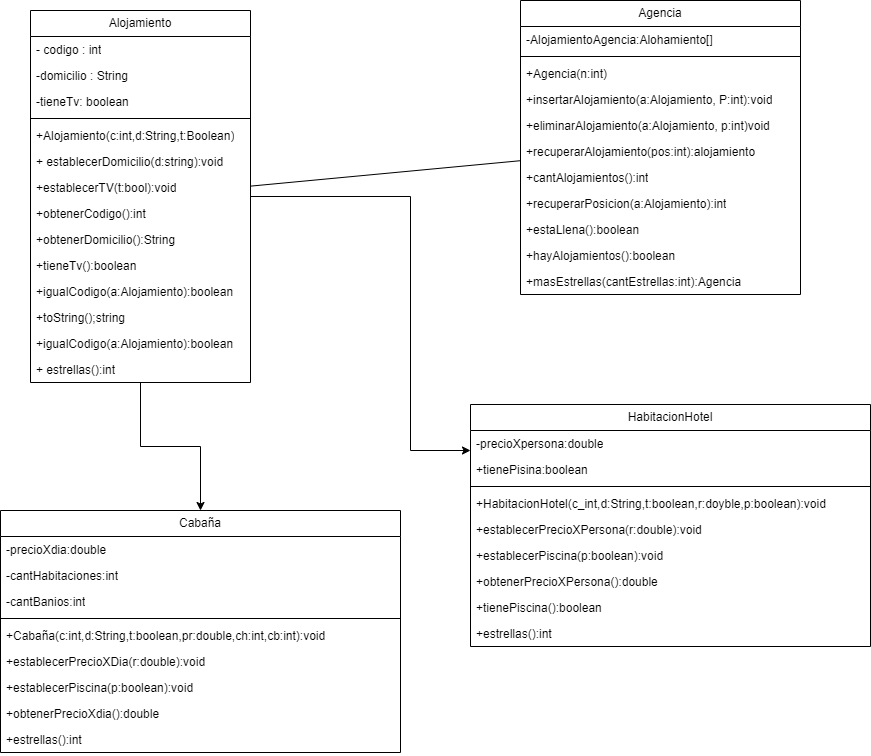

The diagram above was exported from draw.io. Its source (the exported page's mxGraphModel, read from the mxfile embedded in the PNG):
<mxGraphModel dx="1120" dy="480" grid="1" gridSize="10" guides="1" tooltips="1" connect="1" arrows="1" fold="1" page="1" pageScale="1" pageWidth="827" pageHeight="1169" math="0" shadow="0">
  <root>
    <mxCell id="0" />
    <mxCell id="1" parent="0" />
    <mxCell id="Qa0CB32IxJ7PgAYY0K0o-69" style="edgeStyle=orthogonalEdgeStyle;rounded=0;orthogonalLoop=1;jettySize=auto;html=1;" parent="1" source="Qa0CB32IxJ7PgAYY0K0o-5" target="Qa0CB32IxJ7PgAYY0K0o-58" edge="1">
      <mxGeometry relative="1" as="geometry" />
    </mxCell>
    <mxCell id="Qa0CB32IxJ7PgAYY0K0o-71" style="edgeStyle=orthogonalEdgeStyle;rounded=0;orthogonalLoop=1;jettySize=auto;html=1;" parent="1" source="Qa0CB32IxJ7PgAYY0K0o-5" target="Qa0CB32IxJ7PgAYY0K0o-42" edge="1">
      <mxGeometry relative="1" as="geometry">
        <Array as="points">
          <mxPoint x="410" y="256" />
          <mxPoint x="410" y="510" />
        </Array>
      </mxGeometry>
    </mxCell>
    <mxCell id="Qa0CB32IxJ7PgAYY0K0o-5" value="Alojamiento" style="swimlane;fontStyle=0;childLayout=stackLayout;horizontal=1;startSize=26;fillColor=none;horizontalStack=0;resizeParent=1;resizeParentMax=0;resizeLast=0;collapsible=1;marginBottom=0;whiteSpace=wrap;html=1;" parent="1" vertex="1">
      <mxGeometry x="30" y="70" width="220" height="372" as="geometry" />
    </mxCell>
    <mxCell id="Qa0CB32IxJ7PgAYY0K0o-6" value="- codigo : int" style="text;strokeColor=none;fillColor=none;align=left;verticalAlign=top;spacingLeft=4;spacingRight=4;overflow=hidden;rotatable=0;points=[[0,0.5],[1,0.5]];portConstraint=eastwest;whiteSpace=wrap;html=1;" parent="Qa0CB32IxJ7PgAYY0K0o-5" vertex="1">
      <mxGeometry y="26" width="220" height="26" as="geometry" />
    </mxCell>
    <mxCell id="Qa0CB32IxJ7PgAYY0K0o-7" value="-domicilio : String" style="text;strokeColor=none;fillColor=none;align=left;verticalAlign=top;spacingLeft=4;spacingRight=4;overflow=hidden;rotatable=0;points=[[0,0.5],[1,0.5]];portConstraint=eastwest;whiteSpace=wrap;html=1;" parent="Qa0CB32IxJ7PgAYY0K0o-5" vertex="1">
      <mxGeometry y="52" width="220" height="26" as="geometry" />
    </mxCell>
    <mxCell id="Qa0CB32IxJ7PgAYY0K0o-8" value="-tieneTv: boolean" style="text;strokeColor=none;fillColor=none;align=left;verticalAlign=top;spacingLeft=4;spacingRight=4;overflow=hidden;rotatable=0;points=[[0,0.5],[1,0.5]];portConstraint=eastwest;whiteSpace=wrap;html=1;" parent="Qa0CB32IxJ7PgAYY0K0o-5" vertex="1">
      <mxGeometry y="78" width="220" height="26" as="geometry" />
    </mxCell>
    <mxCell id="Qa0CB32IxJ7PgAYY0K0o-13" value="" style="line;strokeWidth=1;fillColor=none;align=left;verticalAlign=middle;spacingTop=-1;spacingLeft=3;spacingRight=3;rotatable=0;labelPosition=right;points=[];portConstraint=eastwest;strokeColor=inherit;" parent="Qa0CB32IxJ7PgAYY0K0o-5" vertex="1">
      <mxGeometry y="104" width="220" height="8" as="geometry" />
    </mxCell>
    <mxCell id="Qa0CB32IxJ7PgAYY0K0o-16" value="+Alojamiento(c:int,d:String,t:Boolean)&lt;br&gt;" style="text;strokeColor=none;fillColor=none;align=left;verticalAlign=top;spacingLeft=4;spacingRight=4;overflow=hidden;rotatable=0;points=[[0,0.5],[1,0.5]];portConstraint=eastwest;whiteSpace=wrap;html=1;" parent="Qa0CB32IxJ7PgAYY0K0o-5" vertex="1">
      <mxGeometry y="112" width="220" height="26" as="geometry" />
    </mxCell>
    <mxCell id="Qa0CB32IxJ7PgAYY0K0o-18" value="+ establecerDomicilio(d:string):void" style="text;strokeColor=none;fillColor=none;align=left;verticalAlign=top;spacingLeft=4;spacingRight=4;overflow=hidden;rotatable=0;points=[[0,0.5],[1,0.5]];portConstraint=eastwest;whiteSpace=wrap;html=1;" parent="Qa0CB32IxJ7PgAYY0K0o-5" vertex="1">
      <mxGeometry y="138" width="220" height="26" as="geometry" />
    </mxCell>
    <mxCell id="Qa0CB32IxJ7PgAYY0K0o-20" value="+establecerTV(t:bool):void" style="text;strokeColor=none;fillColor=none;align=left;verticalAlign=top;spacingLeft=4;spacingRight=4;overflow=hidden;rotatable=0;points=[[0,0.5],[1,0.5]];portConstraint=eastwest;whiteSpace=wrap;html=1;" parent="Qa0CB32IxJ7PgAYY0K0o-5" vertex="1">
      <mxGeometry y="164" width="220" height="26" as="geometry" />
    </mxCell>
    <mxCell id="Qa0CB32IxJ7PgAYY0K0o-19" value="+obtenerCodigo():int" style="text;strokeColor=none;fillColor=none;align=left;verticalAlign=top;spacingLeft=4;spacingRight=4;overflow=hidden;rotatable=0;points=[[0,0.5],[1,0.5]];portConstraint=eastwest;whiteSpace=wrap;html=1;" parent="Qa0CB32IxJ7PgAYY0K0o-5" vertex="1">
      <mxGeometry y="190" width="220" height="26" as="geometry" />
    </mxCell>
    <mxCell id="Qa0CB32IxJ7PgAYY0K0o-24" value="+obtenerDomicilio():String" style="text;strokeColor=none;fillColor=none;align=left;verticalAlign=top;spacingLeft=4;spacingRight=4;overflow=hidden;rotatable=0;points=[[0,0.5],[1,0.5]];portConstraint=eastwest;whiteSpace=wrap;html=1;" parent="Qa0CB32IxJ7PgAYY0K0o-5" vertex="1">
      <mxGeometry y="216" width="220" height="26" as="geometry" />
    </mxCell>
    <mxCell id="Qa0CB32IxJ7PgAYY0K0o-23" value="+tieneTv():boolean" style="text;strokeColor=none;fillColor=none;align=left;verticalAlign=top;spacingLeft=4;spacingRight=4;overflow=hidden;rotatable=0;points=[[0,0.5],[1,0.5]];portConstraint=eastwest;whiteSpace=wrap;html=1;" parent="Qa0CB32IxJ7PgAYY0K0o-5" vertex="1">
      <mxGeometry y="242" width="220" height="26" as="geometry" />
    </mxCell>
    <mxCell id="Qa0CB32IxJ7PgAYY0K0o-22" value="+igualCodigo(a:Alojamiento):boolean" style="text;strokeColor=none;fillColor=none;align=left;verticalAlign=top;spacingLeft=4;spacingRight=4;overflow=hidden;rotatable=0;points=[[0,0.5],[1,0.5]];portConstraint=eastwest;whiteSpace=wrap;html=1;" parent="Qa0CB32IxJ7PgAYY0K0o-5" vertex="1">
      <mxGeometry y="268" width="220" height="26" as="geometry" />
    </mxCell>
    <mxCell id="Qa0CB32IxJ7PgAYY0K0o-21" value="+toString();string" style="text;strokeColor=none;fillColor=none;align=left;verticalAlign=top;spacingLeft=4;spacingRight=4;overflow=hidden;rotatable=0;points=[[0,0.5],[1,0.5]];portConstraint=eastwest;whiteSpace=wrap;html=1;" parent="Qa0CB32IxJ7PgAYY0K0o-5" vertex="1">
      <mxGeometry y="294" width="220" height="26" as="geometry" />
    </mxCell>
    <mxCell id="Qa0CB32IxJ7PgAYY0K0o-25" value="+igualCodigo(a:Alojamiento):boolean" style="text;strokeColor=none;fillColor=none;align=left;verticalAlign=top;spacingLeft=4;spacingRight=4;overflow=hidden;rotatable=0;points=[[0,0.5],[1,0.5]];portConstraint=eastwest;whiteSpace=wrap;html=1;" parent="Qa0CB32IxJ7PgAYY0K0o-5" vertex="1">
      <mxGeometry y="320" width="220" height="26" as="geometry" />
    </mxCell>
    <mxCell id="Qa0CB32IxJ7PgAYY0K0o-26" value="+ estrellas():int" style="text;strokeColor=none;fillColor=none;align=left;verticalAlign=top;spacingLeft=4;spacingRight=4;overflow=hidden;rotatable=0;points=[[0,0.5],[1,0.5]];portConstraint=eastwest;whiteSpace=wrap;html=1;" parent="Qa0CB32IxJ7PgAYY0K0o-5" vertex="1">
      <mxGeometry y="346" width="220" height="26" as="geometry" />
    </mxCell>
    <mxCell id="Qa0CB32IxJ7PgAYY0K0o-27" value="Agencia" style="swimlane;fontStyle=0;childLayout=stackLayout;horizontal=1;startSize=26;fillColor=none;horizontalStack=0;resizeParent=1;resizeParentMax=0;resizeLast=0;collapsible=1;marginBottom=0;whiteSpace=wrap;html=1;" parent="1" vertex="1">
      <mxGeometry x="520" y="60" width="280" height="294" as="geometry" />
    </mxCell>
    <mxCell id="Qa0CB32IxJ7PgAYY0K0o-28" value="-AlojamientoAgencia:Alohamiento[]" style="text;strokeColor=none;fillColor=none;align=left;verticalAlign=top;spacingLeft=4;spacingRight=4;overflow=hidden;rotatable=0;points=[[0,0.5],[1,0.5]];portConstraint=eastwest;whiteSpace=wrap;html=1;" parent="Qa0CB32IxJ7PgAYY0K0o-27" vertex="1">
      <mxGeometry y="26" width="280" height="26" as="geometry" />
    </mxCell>
    <mxCell id="Qa0CB32IxJ7PgAYY0K0o-31" value="" style="line;strokeWidth=1;fillColor=none;align=left;verticalAlign=middle;spacingTop=-1;spacingLeft=3;spacingRight=3;rotatable=0;labelPosition=right;points=[];portConstraint=eastwest;strokeColor=inherit;" parent="Qa0CB32IxJ7PgAYY0K0o-27" vertex="1">
      <mxGeometry y="52" width="280" height="8" as="geometry" />
    </mxCell>
    <mxCell id="Qa0CB32IxJ7PgAYY0K0o-32" value="+Agencia(n:int)" style="text;strokeColor=none;fillColor=none;align=left;verticalAlign=top;spacingLeft=4;spacingRight=4;overflow=hidden;rotatable=0;points=[[0,0.5],[1,0.5]];portConstraint=eastwest;whiteSpace=wrap;html=1;" parent="Qa0CB32IxJ7PgAYY0K0o-27" vertex="1">
      <mxGeometry y="60" width="280" height="26" as="geometry" />
    </mxCell>
    <mxCell id="Qa0CB32IxJ7PgAYY0K0o-33" value="+insertarAlojamiento(a:Alojamiento, P:int):void" style="text;strokeColor=none;fillColor=none;align=left;verticalAlign=top;spacingLeft=4;spacingRight=4;overflow=hidden;rotatable=0;points=[[0,0.5],[1,0.5]];portConstraint=eastwest;whiteSpace=wrap;html=1;" parent="Qa0CB32IxJ7PgAYY0K0o-27" vertex="1">
      <mxGeometry y="86" width="280" height="26" as="geometry" />
    </mxCell>
    <mxCell id="Qa0CB32IxJ7PgAYY0K0o-34" value="+eliminarAlojamiento(a:Alojamiento, p:int)void" style="text;strokeColor=none;fillColor=none;align=left;verticalAlign=top;spacingLeft=4;spacingRight=4;overflow=hidden;rotatable=0;points=[[0,0.5],[1,0.5]];portConstraint=eastwest;whiteSpace=wrap;html=1;" parent="Qa0CB32IxJ7PgAYY0K0o-27" vertex="1">
      <mxGeometry y="112" width="280" height="26" as="geometry" />
    </mxCell>
    <mxCell id="Qa0CB32IxJ7PgAYY0K0o-35" value="+recuperarAlojamiento(pos:int):alojamiento" style="text;strokeColor=none;fillColor=none;align=left;verticalAlign=top;spacingLeft=4;spacingRight=4;overflow=hidden;rotatable=0;points=[[0,0.5],[1,0.5]];portConstraint=eastwest;whiteSpace=wrap;html=1;" parent="Qa0CB32IxJ7PgAYY0K0o-27" vertex="1">
      <mxGeometry y="138" width="280" height="26" as="geometry" />
    </mxCell>
    <mxCell id="Qa0CB32IxJ7PgAYY0K0o-36" value="+cantAlojamientos():int" style="text;strokeColor=none;fillColor=none;align=left;verticalAlign=top;spacingLeft=4;spacingRight=4;overflow=hidden;rotatable=0;points=[[0,0.5],[1,0.5]];portConstraint=eastwest;whiteSpace=wrap;html=1;" parent="Qa0CB32IxJ7PgAYY0K0o-27" vertex="1">
      <mxGeometry y="164" width="280" height="26" as="geometry" />
    </mxCell>
    <mxCell id="Qa0CB32IxJ7PgAYY0K0o-37" value="+recuperarPosicion(a:Alojamiento):int" style="text;strokeColor=none;fillColor=none;align=left;verticalAlign=top;spacingLeft=4;spacingRight=4;overflow=hidden;rotatable=0;points=[[0,0.5],[1,0.5]];portConstraint=eastwest;whiteSpace=wrap;html=1;" parent="Qa0CB32IxJ7PgAYY0K0o-27" vertex="1">
      <mxGeometry y="190" width="280" height="26" as="geometry" />
    </mxCell>
    <mxCell id="Qa0CB32IxJ7PgAYY0K0o-38" value="+estaLlena():boolean" style="text;strokeColor=none;fillColor=none;align=left;verticalAlign=top;spacingLeft=4;spacingRight=4;overflow=hidden;rotatable=0;points=[[0,0.5],[1,0.5]];portConstraint=eastwest;whiteSpace=wrap;html=1;" parent="Qa0CB32IxJ7PgAYY0K0o-27" vertex="1">
      <mxGeometry y="216" width="280" height="26" as="geometry" />
    </mxCell>
    <mxCell id="Qa0CB32IxJ7PgAYY0K0o-39" value="+hayAlojamientos():boolean" style="text;strokeColor=none;fillColor=none;align=left;verticalAlign=top;spacingLeft=4;spacingRight=4;overflow=hidden;rotatable=0;points=[[0,0.5],[1,0.5]];portConstraint=eastwest;whiteSpace=wrap;html=1;" parent="Qa0CB32IxJ7PgAYY0K0o-27" vertex="1">
      <mxGeometry y="242" width="280" height="26" as="geometry" />
    </mxCell>
    <mxCell id="Qa0CB32IxJ7PgAYY0K0o-40" value="+masEstrellas(cantEstrellas:int):Agencia" style="text;strokeColor=none;fillColor=none;align=left;verticalAlign=top;spacingLeft=4;spacingRight=4;overflow=hidden;rotatable=0;points=[[0,0.5],[1,0.5]];portConstraint=eastwest;whiteSpace=wrap;html=1;" parent="Qa0CB32IxJ7PgAYY0K0o-27" vertex="1">
      <mxGeometry y="268" width="280" height="26" as="geometry" />
    </mxCell>
    <mxCell id="Qa0CB32IxJ7PgAYY0K0o-42" value="HabitacionHotel" style="swimlane;fontStyle=0;childLayout=stackLayout;horizontal=1;startSize=26;fillColor=none;horizontalStack=0;resizeParent=1;resizeParentMax=0;resizeLast=0;collapsible=1;marginBottom=0;whiteSpace=wrap;html=1;" parent="1" vertex="1">
      <mxGeometry x="470" y="464" width="400" height="242" as="geometry" />
    </mxCell>
    <mxCell id="Qa0CB32IxJ7PgAYY0K0o-43" value="-precioXpersona:double" style="text;strokeColor=none;fillColor=none;align=left;verticalAlign=top;spacingLeft=4;spacingRight=4;overflow=hidden;rotatable=0;points=[[0,0.5],[1,0.5]];portConstraint=eastwest;whiteSpace=wrap;html=1;" parent="Qa0CB32IxJ7PgAYY0K0o-42" vertex="1">
      <mxGeometry y="26" width="400" height="26" as="geometry" />
    </mxCell>
    <mxCell id="Qa0CB32IxJ7PgAYY0K0o-44" value="+tienePisina:boolean" style="text;strokeColor=none;fillColor=none;align=left;verticalAlign=top;spacingLeft=4;spacingRight=4;overflow=hidden;rotatable=0;points=[[0,0.5],[1,0.5]];portConstraint=eastwest;whiteSpace=wrap;html=1;" parent="Qa0CB32IxJ7PgAYY0K0o-42" vertex="1">
      <mxGeometry y="52" width="400" height="26" as="geometry" />
    </mxCell>
    <mxCell id="Qa0CB32IxJ7PgAYY0K0o-46" value="" style="line;strokeWidth=1;fillColor=none;align=left;verticalAlign=middle;spacingTop=-1;spacingLeft=3;spacingRight=3;rotatable=0;labelPosition=right;points=[];portConstraint=eastwest;strokeColor=inherit;" parent="Qa0CB32IxJ7PgAYY0K0o-42" vertex="1">
      <mxGeometry y="78" width="400" height="8" as="geometry" />
    </mxCell>
    <mxCell id="Qa0CB32IxJ7PgAYY0K0o-47" value="+HabitacionHotel(c_int,d:String,t:boolean,r:doyble,p:boolean):void&lt;br&gt;" style="text;strokeColor=none;fillColor=none;align=left;verticalAlign=top;spacingLeft=4;spacingRight=4;overflow=hidden;rotatable=0;points=[[0,0.5],[1,0.5]];portConstraint=eastwest;whiteSpace=wrap;html=1;" parent="Qa0CB32IxJ7PgAYY0K0o-42" vertex="1">
      <mxGeometry y="86" width="400" height="26" as="geometry" />
    </mxCell>
    <mxCell id="Qa0CB32IxJ7PgAYY0K0o-48" value="+establecerPrecioXPersona(r:double):void" style="text;strokeColor=none;fillColor=none;align=left;verticalAlign=top;spacingLeft=4;spacingRight=4;overflow=hidden;rotatable=0;points=[[0,0.5],[1,0.5]];portConstraint=eastwest;whiteSpace=wrap;html=1;" parent="Qa0CB32IxJ7PgAYY0K0o-42" vertex="1">
      <mxGeometry y="112" width="400" height="26" as="geometry" />
    </mxCell>
    <mxCell id="Qa0CB32IxJ7PgAYY0K0o-49" value="+establecerPiscina(p:boolean):void" style="text;strokeColor=none;fillColor=none;align=left;verticalAlign=top;spacingLeft=4;spacingRight=4;overflow=hidden;rotatable=0;points=[[0,0.5],[1,0.5]];portConstraint=eastwest;whiteSpace=wrap;html=1;" parent="Qa0CB32IxJ7PgAYY0K0o-42" vertex="1">
      <mxGeometry y="138" width="400" height="26" as="geometry" />
    </mxCell>
    <mxCell id="Qa0CB32IxJ7PgAYY0K0o-50" value="+obtenerPrecioXPersona():double" style="text;strokeColor=none;fillColor=none;align=left;verticalAlign=top;spacingLeft=4;spacingRight=4;overflow=hidden;rotatable=0;points=[[0,0.5],[1,0.5]];portConstraint=eastwest;whiteSpace=wrap;html=1;" parent="Qa0CB32IxJ7PgAYY0K0o-42" vertex="1">
      <mxGeometry y="164" width="400" height="26" as="geometry" />
    </mxCell>
    <mxCell id="Qa0CB32IxJ7PgAYY0K0o-51" value="+tienePiscina():boolean" style="text;strokeColor=none;fillColor=none;align=left;verticalAlign=top;spacingLeft=4;spacingRight=4;overflow=hidden;rotatable=0;points=[[0,0.5],[1,0.5]];portConstraint=eastwest;whiteSpace=wrap;html=1;" parent="Qa0CB32IxJ7PgAYY0K0o-42" vertex="1">
      <mxGeometry y="190" width="400" height="26" as="geometry" />
    </mxCell>
    <mxCell id="Qa0CB32IxJ7PgAYY0K0o-52" value="+estrellas():int" style="text;strokeColor=none;fillColor=none;align=left;verticalAlign=top;spacingLeft=4;spacingRight=4;overflow=hidden;rotatable=0;points=[[0,0.5],[1,0.5]];portConstraint=eastwest;whiteSpace=wrap;html=1;" parent="Qa0CB32IxJ7PgAYY0K0o-42" vertex="1">
      <mxGeometry y="216" width="400" height="26" as="geometry" />
    </mxCell>
    <mxCell id="Qa0CB32IxJ7PgAYY0K0o-58" value="Cabaña" style="swimlane;fontStyle=0;childLayout=stackLayout;horizontal=1;startSize=26;fillColor=none;horizontalStack=0;resizeParent=1;resizeParentMax=0;resizeLast=0;collapsible=1;marginBottom=0;whiteSpace=wrap;html=1;" parent="1" vertex="1">
      <mxGeometry y="570" width="400" height="242" as="geometry" />
    </mxCell>
    <mxCell id="Qa0CB32IxJ7PgAYY0K0o-59" value="-precioXdia:double" style="text;strokeColor=none;fillColor=none;align=left;verticalAlign=top;spacingLeft=4;spacingRight=4;overflow=hidden;rotatable=0;points=[[0,0.5],[1,0.5]];portConstraint=eastwest;whiteSpace=wrap;html=1;" parent="Qa0CB32IxJ7PgAYY0K0o-58" vertex="1">
      <mxGeometry y="26" width="400" height="26" as="geometry" />
    </mxCell>
    <mxCell id="Qa0CB32IxJ7PgAYY0K0o-60" value="-cantHabitaciones:int" style="text;strokeColor=none;fillColor=none;align=left;verticalAlign=top;spacingLeft=4;spacingRight=4;overflow=hidden;rotatable=0;points=[[0,0.5],[1,0.5]];portConstraint=eastwest;whiteSpace=wrap;html=1;" parent="Qa0CB32IxJ7PgAYY0K0o-58" vertex="1">
      <mxGeometry y="52" width="400" height="26" as="geometry" />
    </mxCell>
    <mxCell id="Qa0CB32IxJ7PgAYY0K0o-68" value="-cantBanios:int" style="text;strokeColor=none;fillColor=none;align=left;verticalAlign=top;spacingLeft=4;spacingRight=4;overflow=hidden;rotatable=0;points=[[0,0.5],[1,0.5]];portConstraint=eastwest;whiteSpace=wrap;html=1;" parent="Qa0CB32IxJ7PgAYY0K0o-58" vertex="1">
      <mxGeometry y="78" width="400" height="26" as="geometry" />
    </mxCell>
    <mxCell id="Qa0CB32IxJ7PgAYY0K0o-61" value="" style="line;strokeWidth=1;fillColor=none;align=left;verticalAlign=middle;spacingTop=-1;spacingLeft=3;spacingRight=3;rotatable=0;labelPosition=right;points=[];portConstraint=eastwest;strokeColor=inherit;" parent="Qa0CB32IxJ7PgAYY0K0o-58" vertex="1">
      <mxGeometry y="104" width="400" height="8" as="geometry" />
    </mxCell>
    <mxCell id="Qa0CB32IxJ7PgAYY0K0o-62" value="+Cabaña(c:int,d:String,t:boolean,pr:double,ch:int,cb:int):void" style="text;strokeColor=none;fillColor=none;align=left;verticalAlign=top;spacingLeft=4;spacingRight=4;overflow=hidden;rotatable=0;points=[[0,0.5],[1,0.5]];portConstraint=eastwest;whiteSpace=wrap;html=1;" parent="Qa0CB32IxJ7PgAYY0K0o-58" vertex="1">
      <mxGeometry y="112" width="400" height="26" as="geometry" />
    </mxCell>
    <mxCell id="Qa0CB32IxJ7PgAYY0K0o-63" value="+establecerPrecioXDia(r:double):void" style="text;strokeColor=none;fillColor=none;align=left;verticalAlign=top;spacingLeft=4;spacingRight=4;overflow=hidden;rotatable=0;points=[[0,0.5],[1,0.5]];portConstraint=eastwest;whiteSpace=wrap;html=1;" parent="Qa0CB32IxJ7PgAYY0K0o-58" vertex="1">
      <mxGeometry y="138" width="400" height="26" as="geometry" />
    </mxCell>
    <mxCell id="Qa0CB32IxJ7PgAYY0K0o-64" value="+establecerPiscina(p:boolean):void" style="text;strokeColor=none;fillColor=none;align=left;verticalAlign=top;spacingLeft=4;spacingRight=4;overflow=hidden;rotatable=0;points=[[0,0.5],[1,0.5]];portConstraint=eastwest;whiteSpace=wrap;html=1;" parent="Qa0CB32IxJ7PgAYY0K0o-58" vertex="1">
      <mxGeometry y="164" width="400" height="26" as="geometry" />
    </mxCell>
    <mxCell id="Qa0CB32IxJ7PgAYY0K0o-65" value="+obtenerPrecioXdia():double" style="text;strokeColor=none;fillColor=none;align=left;verticalAlign=top;spacingLeft=4;spacingRight=4;overflow=hidden;rotatable=0;points=[[0,0.5],[1,0.5]];portConstraint=eastwest;whiteSpace=wrap;html=1;" parent="Qa0CB32IxJ7PgAYY0K0o-58" vertex="1">
      <mxGeometry y="190" width="400" height="26" as="geometry" />
    </mxCell>
    <mxCell id="Qa0CB32IxJ7PgAYY0K0o-67" value="+estrellas():int" style="text;strokeColor=none;fillColor=none;align=left;verticalAlign=top;spacingLeft=4;spacingRight=4;overflow=hidden;rotatable=0;points=[[0,0.5],[1,0.5]];portConstraint=eastwest;whiteSpace=wrap;html=1;" parent="Qa0CB32IxJ7PgAYY0K0o-58" vertex="1">
      <mxGeometry y="216" width="400" height="26" as="geometry" />
    </mxCell>
    <mxCell id="17uxcWvYdx6joQ0LEbLy-1" value="" style="endArrow=none;html=1;rounded=0;" parent="1" source="Qa0CB32IxJ7PgAYY0K0o-5" target="Qa0CB32IxJ7PgAYY0K0o-27" edge="1">
      <mxGeometry width="50" height="50" relative="1" as="geometry">
        <mxPoint x="260" y="120" as="sourcePoint" />
        <mxPoint x="310" y="70" as="targetPoint" />
      </mxGeometry>
    </mxCell>
  </root>
</mxGraphModel>